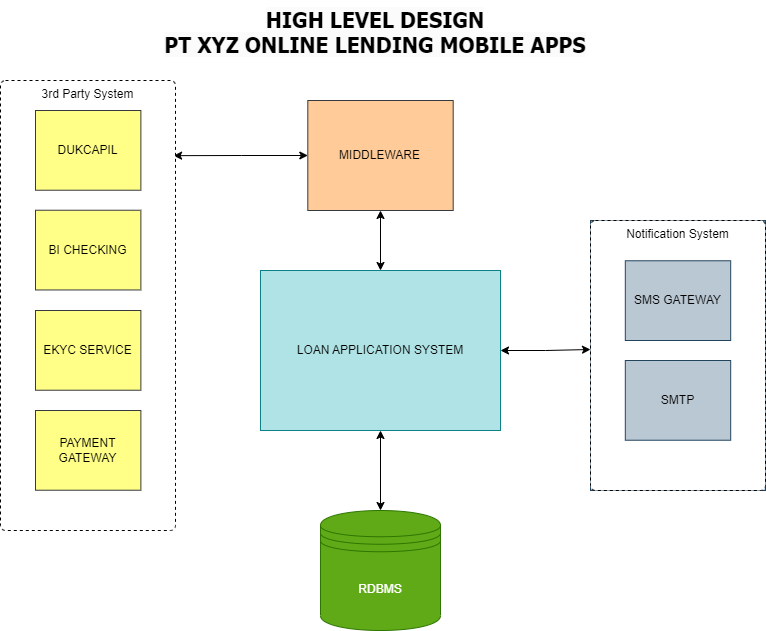

The diagram above was exported from draw.io. Its source (the exported page's mxGraphModel, read from the mxfile embedded in the PNG):
<mxGraphModel dx="1434" dy="731" grid="1" gridSize="10" guides="1" tooltips="1" connect="1" arrows="1" fold="1" page="1" pageScale="1" pageWidth="850" pageHeight="1100" math="0" shadow="0">
  <root>
    <mxCell id="yffsJdTVj9gNlVcePMFq-0" />
    <mxCell id="yffsJdTVj9gNlVcePMFq-1" parent="yffsJdTVj9gNlVcePMFq-0" />
    <mxCell id="yffsJdTVj9gNlVcePMFq-2" value="RDBMS" style="shape=datastore;whiteSpace=wrap;html=1;fillColor=#60a917;fontColor=#ffffff;strokeColor=#2D7600;" parent="yffsJdTVj9gNlVcePMFq-1" vertex="1">
      <mxGeometry x="370" y="550" width="120" height="120" as="geometry" />
    </mxCell>
    <mxCell id="yffsJdTVj9gNlVcePMFq-3" style="edgeStyle=orthogonalEdgeStyle;rounded=0;orthogonalLoop=1;jettySize=auto;html=1;exitX=1;exitY=0.5;exitDx=0;exitDy=0;startArrow=classic;startFill=1;" parent="yffsJdTVj9gNlVcePMFq-1" source="yffsJdTVj9gNlVcePMFq-5" edge="1">
      <mxGeometry relative="1" as="geometry">
        <mxPoint x="640" y="389" as="targetPoint" />
      </mxGeometry>
    </mxCell>
    <mxCell id="yffsJdTVj9gNlVcePMFq-4" style="edgeStyle=orthogonalEdgeStyle;rounded=0;orthogonalLoop=1;jettySize=auto;html=1;exitX=0.5;exitY=1;exitDx=0;exitDy=0;startArrow=classic;startFill=1;entryX=0.5;entryY=0;entryDx=0;entryDy=0;" parent="yffsJdTVj9gNlVcePMFq-1" source="yffsJdTVj9gNlVcePMFq-5" target="yffsJdTVj9gNlVcePMFq-2" edge="1">
      <mxGeometry relative="1" as="geometry">
        <mxPoint x="430" y="520" as="targetPoint" />
      </mxGeometry>
    </mxCell>
    <mxCell id="yffsJdTVj9gNlVcePMFq-5" value="LOAN APPLICATION SYSTEM" style="fontStyle=0;html=1;whiteSpace=wrap;fillColor=#b0e3e6;strokeColor=#0e8088;" parent="yffsJdTVj9gNlVcePMFq-1" vertex="1">
      <mxGeometry x="310" y="310" width="240" height="160" as="geometry" />
    </mxCell>
    <mxCell id="yffsJdTVj9gNlVcePMFq-6" style="edgeStyle=orthogonalEdgeStyle;rounded=0;orthogonalLoop=1;jettySize=auto;html=1;exitX=0.5;exitY=1;exitDx=0;exitDy=0;entryX=0.5;entryY=0;entryDx=0;entryDy=0;startArrow=classic;startFill=1;" parent="yffsJdTVj9gNlVcePMFq-1" source="yffsJdTVj9gNlVcePMFq-8" target="yffsJdTVj9gNlVcePMFq-5" edge="1">
      <mxGeometry relative="1" as="geometry" />
    </mxCell>
    <mxCell id="yffsJdTVj9gNlVcePMFq-7" style="edgeStyle=orthogonalEdgeStyle;rounded=0;orthogonalLoop=1;jettySize=auto;html=1;exitX=0;exitY=0.5;exitDx=0;exitDy=0;entryX=0.989;entryY=0.167;entryDx=0;entryDy=0;entryPerimeter=0;startArrow=classic;startFill=1;" parent="yffsJdTVj9gNlVcePMFq-1" source="yffsJdTVj9gNlVcePMFq-8" target="yffsJdTVj9gNlVcePMFq-10" edge="1">
      <mxGeometry relative="1" as="geometry" />
    </mxCell>
    <mxCell id="yffsJdTVj9gNlVcePMFq-8" value="MIDDLEWARE" style="fontStyle=0;html=1;whiteSpace=wrap;fillColor=#ffcc99;strokeColor=#36393d;" parent="yffsJdTVj9gNlVcePMFq-1" vertex="1">
      <mxGeometry x="357.31" y="140" width="145.38" height="110" as="geometry" />
    </mxCell>
    <mxCell id="yffsJdTVj9gNlVcePMFq-9" value="" style="group" parent="yffsJdTVj9gNlVcePMFq-1" vertex="1" connectable="0">
      <mxGeometry x="50" y="120" width="175" height="450" as="geometry" />
    </mxCell>
    <mxCell id="yffsJdTVj9gNlVcePMFq-10" value="3rd Party System" style="html=1;align=center;verticalAlign=top;rounded=1;absoluteArcSize=1;arcSize=10;dashed=1;whiteSpace=wrap;" parent="yffsJdTVj9gNlVcePMFq-9" vertex="1">
      <mxGeometry width="175" height="450" as="geometry" />
    </mxCell>
    <mxCell id="yffsJdTVj9gNlVcePMFq-11" value="DUKCAPIL" style="fontStyle=0;html=1;whiteSpace=wrap;fillColor=#ffff88;strokeColor=#36393d;" parent="yffsJdTVj9gNlVcePMFq-9" vertex="1">
      <mxGeometry x="35" y="30" width="105.38" height="79.73" as="geometry" />
    </mxCell>
    <mxCell id="yffsJdTVj9gNlVcePMFq-12" value="BI CHECKING" style="fontStyle=0;html=1;whiteSpace=wrap;fillColor=#ffff88;strokeColor=#36393d;" parent="yffsJdTVj9gNlVcePMFq-9" vertex="1">
      <mxGeometry x="35" y="129.73000000000002" width="105.38" height="79.73" as="geometry" />
    </mxCell>
    <mxCell id="yffsJdTVj9gNlVcePMFq-13" value="EKYC SERVICE" style="fontStyle=0;html=1;whiteSpace=wrap;fillColor=#ffff88;strokeColor=#36393d;" parent="yffsJdTVj9gNlVcePMFq-9" vertex="1">
      <mxGeometry x="35" y="230" width="105.38" height="79.73" as="geometry" />
    </mxCell>
    <mxCell id="yffsJdTVj9gNlVcePMFq-14" value="PAYMENT GATEWAY" style="fontStyle=0;html=1;whiteSpace=wrap;fillColor=#ffff88;strokeColor=#36393d;" parent="yffsJdTVj9gNlVcePMFq-9" vertex="1">
      <mxGeometry x="35" y="330" width="105.38" height="79.73" as="geometry" />
    </mxCell>
    <mxCell id="yffsJdTVj9gNlVcePMFq-15" value="" style="group;fillColor=#bac8d3;strokeColor=#23445d;" parent="yffsJdTVj9gNlVcePMFq-1" vertex="1" connectable="0">
      <mxGeometry x="640" y="260" width="175" height="270" as="geometry" />
    </mxCell>
    <mxCell id="yffsJdTVj9gNlVcePMFq-16" value="Notification System" style="html=1;align=center;verticalAlign=top;rounded=1;absoluteArcSize=1;arcSize=10;dashed=1;whiteSpace=wrap;" parent="yffsJdTVj9gNlVcePMFq-15" vertex="1">
      <mxGeometry width="175" height="270" as="geometry" />
    </mxCell>
    <mxCell id="yffsJdTVj9gNlVcePMFq-17" value="SMS GATEWAY" style="fontStyle=0;html=1;whiteSpace=wrap;fillColor=#bac8d3;strokeColor=#23445d;" parent="yffsJdTVj9gNlVcePMFq-15" vertex="1">
      <mxGeometry x="34.809999999999945" y="40.27000000000001" width="105.38" height="79.73" as="geometry" />
    </mxCell>
    <mxCell id="yffsJdTVj9gNlVcePMFq-18" value="SMTP" style="fontStyle=0;html=1;whiteSpace=wrap;fillColor=#bac8d3;strokeColor=#23445d;" parent="yffsJdTVj9gNlVcePMFq-15" vertex="1">
      <mxGeometry x="34.809999999999945" y="140" width="105.38" height="79.73" as="geometry" />
    </mxCell>
    <mxCell id="yffsJdTVj9gNlVcePMFq-19" value="&lt;span style=&quot;color: rgb(0, 0, 0); font-family: Tahoma; font-size: 21px; font-style: normal; font-variant-ligatures: normal; font-variant-caps: normal; font-weight: 700; letter-spacing: normal; orphans: 2; text-indent: 0px; text-transform: none; widows: 2; word-spacing: 0px; -webkit-text-stroke-width: 0px; background-color: rgb(251, 251, 251); text-decoration-thickness: initial; text-decoration-style: initial; text-decoration-color: initial; float: none; display: inline !important;&quot;&gt;HIGH LEVEL DESIGN&lt;br&gt;PT XYZ ONLINE LENDING MOBILE APPS&lt;/span&gt;" style="text;whiteSpace=wrap;html=1;fontColor=#1D3557;align=center;" parent="yffsJdTVj9gNlVcePMFq-1" vertex="1">
      <mxGeometry x="125" y="40" width="600" height="70" as="geometry" />
    </mxCell>
  </root>
</mxGraphModel>